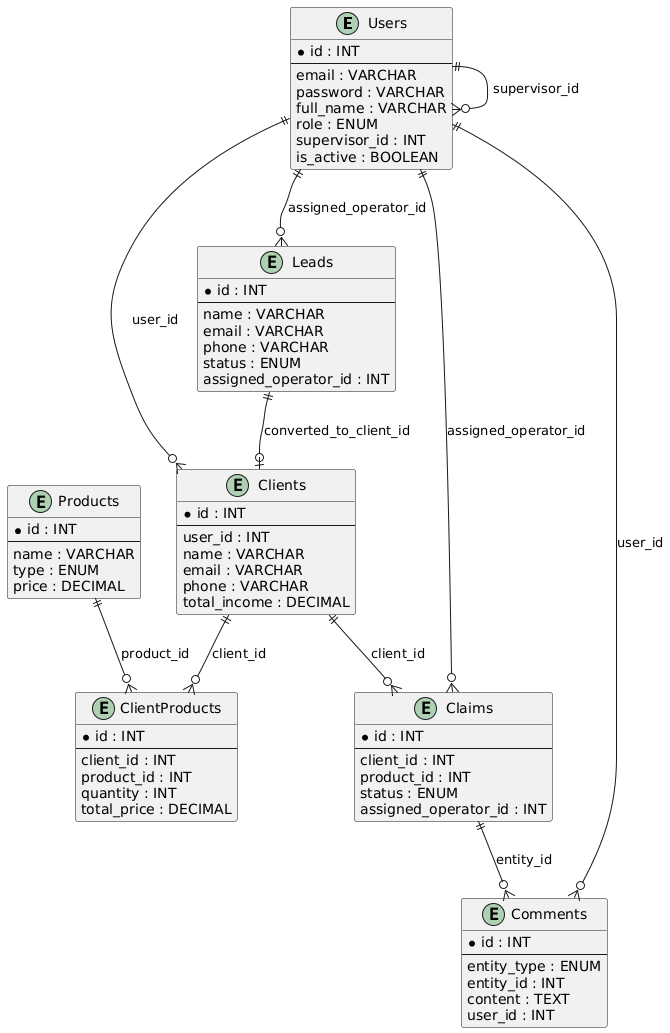

The diagram above was rendered by PlantUML. Its source (embedded in the PNG):
@startuml
' ===== TABLES =====
entity "Users" as users {
  *id : INT
  --
  email : VARCHAR
  password : VARCHAR
  full_name : VARCHAR
  role : ENUM
  supervisor_id : INT
  is_active : BOOLEAN
}

entity "Leads" as leads {
  *id : INT
  --
  name : VARCHAR
  email : VARCHAR
  phone : VARCHAR
  status : ENUM
  assigned_operator_id : INT
}

entity "Clients" as clients {
  *id : INT
  --
  user_id : INT
  name : VARCHAR
  email : VARCHAR
  phone : VARCHAR
  total_income : DECIMAL
}

entity "Products" as products {
  *id : INT
  --
  name : VARCHAR
  type : ENUM
  price : DECIMAL
}

entity "ClientProducts" as client_products {
  *id : INT
  --
  client_id : INT
  product_id : INT
  quantity : INT
  total_price : DECIMAL
}

entity "Claims" as claims {
  *id : INT
  --
  client_id : INT
  product_id : INT
  status : ENUM
  assigned_operator_id : INT
}

entity "Comments" as comments {
  *id : INT
  --
  entity_type : ENUM
  entity_id : INT
  content : TEXT
  user_id : INT
}

' ===== RELATIONSHIPS =====
users ||--o{ users : "supervisor_id"
users ||--o{ leads : "assigned_operator_id"
users ||--o{ clients : "user_id"
users ||--o{ claims : "assigned_operator_id"
users ||--o{ comments : "user_id"

leads ||--o| clients : "converted_to_client_id"
clients ||--o{ client_products : "client_id"
products ||--o{ client_products : "product_id"
clients ||--o{ claims : "client_id"
claims ||--o{ comments : "entity_id"
@enduml